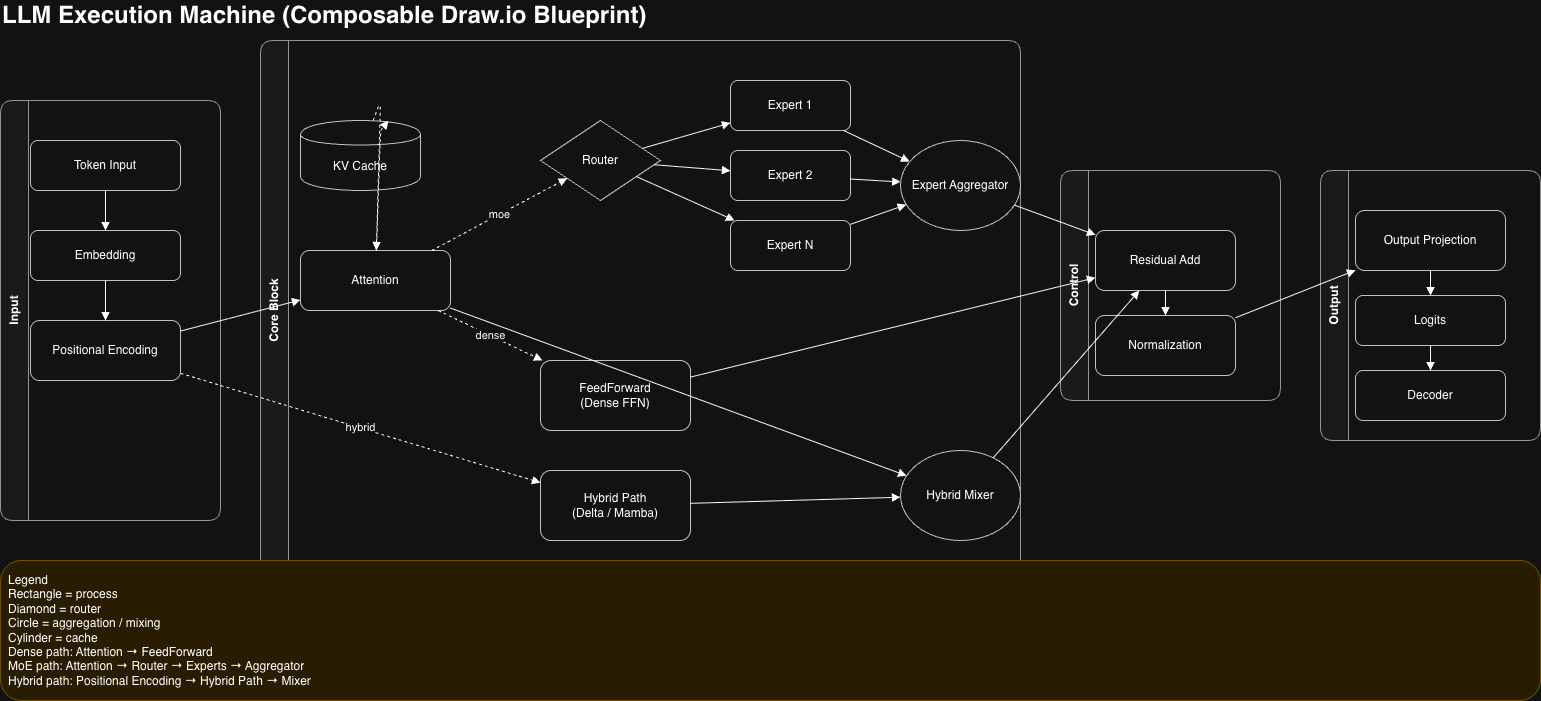

The diagram above was exported from draw.io. Its source (the exported page's mxGraphModel, read from the mxfile embedded in the PNG):
<mxGraphModel dx="1373" dy="781" grid="1" gridSize="10" guides="1" tooltips="1" connect="1" arrows="1" fold="1" page="1" pageScale="1" pageWidth="850" pageHeight="1100" math="0" shadow="0">
  <root>
    <mxCell id="0" />
    <mxCell id="1" parent="0" />
    <mxCell id="XqWRAu2cSQxnMRoQhF8X-1" parent="1" style="swimlane;html=1;rounded=1;whiteSpace=wrap;container=1;collapsible=0;horizontal=0;startSize=28;fillColor=#f5f5f5;strokeColor=#666666;" value="Input" vertex="1">
      <mxGeometry height="420" width="220" x="20" y="120" as="geometry" />
    </mxCell>
    <mxCell id="XqWRAu2cSQxnMRoQhF8X-2" parent="XqWRAu2cSQxnMRoQhF8X-1" style="rounded=1;whiteSpace=wrap;html=1;fillColor=#ffffff;strokeColor=#333333;" value="Token Input" vertex="1">
      <mxGeometry height="50" width="150" x="30" y="40" as="geometry" />
    </mxCell>
    <mxCell id="XqWRAu2cSQxnMRoQhF8X-3" parent="XqWRAu2cSQxnMRoQhF8X-1" style="rounded=1;whiteSpace=wrap;html=1;fillColor=#ffffff;strokeColor=#333333;" value="Embedding" vertex="1">
      <mxGeometry height="50" width="150" x="30" y="130" as="geometry" />
    </mxCell>
    <mxCell id="XqWRAu2cSQxnMRoQhF8X-4" parent="XqWRAu2cSQxnMRoQhF8X-1" style="rounded=1;whiteSpace=wrap;html=1;fillColor=#ffffff;strokeColor=#333333;" value="Positional Encoding" vertex="1">
      <mxGeometry height="60" width="150" x="30" y="220" as="geometry" />
    </mxCell>
    <mxCell id="XqWRAu2cSQxnMRoQhF8X-5" parent="1" style="swimlane;html=1;rounded=1;whiteSpace=wrap;container=1;collapsible=0;horizontal=0;startSize=28;fillColor=#f5f5f5;strokeColor=#666666;" value="Core Block" vertex="1">
      <mxGeometry height="540" width="760" x="280" y="60" as="geometry" />
    </mxCell>
    <mxCell id="XqWRAu2cSQxnMRoQhF8X-6" parent="XqWRAu2cSQxnMRoQhF8X-5" style="rounded=1;whiteSpace=wrap;html=1;fillColor=#ffffff;strokeColor=#333333;" value="Attention" vertex="1">
      <mxGeometry height="60" width="150" x="40" y="210" as="geometry" />
    </mxCell>
    <mxCell id="XqWRAu2cSQxnMRoQhF8X-7" parent="XqWRAu2cSQxnMRoQhF8X-5" style="shape=cylinder;whiteSpace=wrap;html=1;boundedLbl=1;fillColor=#ffffff;strokeColor=#333333;" value="KV Cache" vertex="1">
      <mxGeometry height="70" width="120" x="40" y="80" as="geometry" />
    </mxCell>
    <mxCell id="XqWRAu2cSQxnMRoQhF8X-8" parent="XqWRAu2cSQxnMRoQhF8X-5" style="rounded=1;whiteSpace=wrap;html=1;fillColor=#ffffff;strokeColor=#333333;" value="FeedForward&#10;(Dense FFN)" vertex="1">
      <mxGeometry height="70" width="150" x="280" y="320" as="geometry" />
    </mxCell>
    <mxCell id="XqWRAu2cSQxnMRoQhF8X-9" parent="XqWRAu2cSQxnMRoQhF8X-5" style="rhombus;whiteSpace=wrap;html=1;fillColor=#ffffff;strokeColor=#333333;" value="Router" vertex="1">
      <mxGeometry height="80" width="120" x="280" y="80" as="geometry" />
    </mxCell>
    <mxCell id="XqWRAu2cSQxnMRoQhF8X-10" parent="XqWRAu2cSQxnMRoQhF8X-5" style="rounded=1;whiteSpace=wrap;html=1;fillColor=#ffffff;strokeColor=#333333;" value="Expert 1" vertex="1">
      <mxGeometry height="50" width="120" x="470" y="40" as="geometry" />
    </mxCell>
    <mxCell id="XqWRAu2cSQxnMRoQhF8X-11" parent="XqWRAu2cSQxnMRoQhF8X-5" style="rounded=1;whiteSpace=wrap;html=1;fillColor=#ffffff;strokeColor=#333333;" value="Expert 2" vertex="1">
      <mxGeometry height="50" width="120" x="470" y="110" as="geometry" />
    </mxCell>
    <mxCell id="XqWRAu2cSQxnMRoQhF8X-12" parent="XqWRAu2cSQxnMRoQhF8X-5" style="rounded=1;whiteSpace=wrap;html=1;fillColor=#ffffff;strokeColor=#333333;" value="Expert N" vertex="1">
      <mxGeometry height="50" width="120" x="470" y="180" as="geometry" />
    </mxCell>
    <mxCell id="XqWRAu2cSQxnMRoQhF8X-13" parent="XqWRAu2cSQxnMRoQhF8X-5" style="ellipse;whiteSpace=wrap;html=1;fillColor=#ffffff;strokeColor=#333333;" value="Expert Aggregator" vertex="1">
      <mxGeometry height="90" width="120" x="640" y="100" as="geometry" />
    </mxCell>
    <mxCell id="XqWRAu2cSQxnMRoQhF8X-14" parent="XqWRAu2cSQxnMRoQhF8X-5" style="rounded=1;whiteSpace=wrap;html=1;fillColor=#ffffff;strokeColor=#333333;" value="Hybrid Path&#10;(Delta / Mamba)" vertex="1">
      <mxGeometry height="70" width="150" x="280" y="430" as="geometry" />
    </mxCell>
    <mxCell id="XqWRAu2cSQxnMRoQhF8X-15" parent="XqWRAu2cSQxnMRoQhF8X-5" style="ellipse;whiteSpace=wrap;html=1;fillColor=#ffffff;strokeColor=#333333;" value="Hybrid Mixer" vertex="1">
      <mxGeometry height="90" width="120" x="640" y="410" as="geometry" />
    </mxCell>
    <mxCell id="XqWRAu2cSQxnMRoQhF8X-16" parent="1" style="swimlane;html=1;rounded=1;whiteSpace=wrap;container=1;collapsible=0;horizontal=0;startSize=28;fillColor=#f5f5f5;strokeColor=#666666;" value="Control" vertex="1">
      <mxGeometry height="230" width="220" x="1080" y="190" as="geometry" />
    </mxCell>
    <mxCell id="XqWRAu2cSQxnMRoQhF8X-17" parent="XqWRAu2cSQxnMRoQhF8X-16" style="rounded=1;whiteSpace=wrap;html=1;fillColor=#ffffff;strokeColor=#333333;" value="Residual Add" vertex="1">
      <mxGeometry height="60" width="140" x="35" y="60" as="geometry" />
    </mxCell>
    <mxCell id="XqWRAu2cSQxnMRoQhF8X-18" parent="XqWRAu2cSQxnMRoQhF8X-16" style="rounded=1;whiteSpace=wrap;html=1;fillColor=#ffffff;strokeColor=#333333;" value="Normalization" vertex="1">
      <mxGeometry height="60" width="140" x="35" y="145" as="geometry" />
    </mxCell>
    <mxCell id="XqWRAu2cSQxnMRoQhF8X-19" parent="1" style="swimlane;html=1;rounded=1;whiteSpace=wrap;container=1;collapsible=0;horizontal=0;startSize=28;fillColor=#f5f5f5;strokeColor=#666666;" value="Output" vertex="1">
      <mxGeometry height="270" width="220" x="1340" y="190" as="geometry" />
    </mxCell>
    <mxCell id="XqWRAu2cSQxnMRoQhF8X-20" parent="XqWRAu2cSQxnMRoQhF8X-19" style="rounded=1;whiteSpace=wrap;html=1;fillColor=#ffffff;strokeColor=#333333;" value="Output Projection" vertex="1">
      <mxGeometry height="60" width="150" x="35" y="40" as="geometry" />
    </mxCell>
    <mxCell id="XqWRAu2cSQxnMRoQhF8X-21" parent="XqWRAu2cSQxnMRoQhF8X-19" style="rounded=1;whiteSpace=wrap;html=1;fillColor=#ffffff;strokeColor=#333333;" value="Logits" vertex="1">
      <mxGeometry height="50" width="150" x="35" y="125" as="geometry" />
    </mxCell>
    <mxCell id="XqWRAu2cSQxnMRoQhF8X-22" parent="XqWRAu2cSQxnMRoQhF8X-19" style="rounded=1;whiteSpace=wrap;html=1;fillColor=#ffffff;strokeColor=#333333;" value="Decoder" vertex="1">
      <mxGeometry height="50" width="150" x="35" y="200" as="geometry" />
    </mxCell>
    <mxCell id="XqWRAu2cSQxnMRoQhF8X-23" parent="1" style="rounded=1;whiteSpace=wrap;html=1;align=left;verticalAlign=top;spacing=8;fillColor=#fff2cc;strokeColor=#d6b656;" value="Legend&#10;Rectangle = process&#10;Diamond = router&#10;Circle = aggregation / mixing&#10;Cylinder = cache&#10;Dense path: Attention → FeedForward&#10;MoE path: Attention → Router → Experts → Aggregator&#10;Hybrid path: Positional Encoding → Hybrid Path → Mixer" vertex="1">
      <mxGeometry height="140" width="1540" x="20" y="580" as="geometry" />
    </mxCell>
    <mxCell id="XqWRAu2cSQxnMRoQhF8X-24" edge="1" parent="1" source="XqWRAu2cSQxnMRoQhF8X-2" style="endArrow=block;html=1;rounded=0;" target="XqWRAu2cSQxnMRoQhF8X-3" value="">
      <mxGeometry relative="1" as="geometry" />
    </mxCell>
    <mxCell id="XqWRAu2cSQxnMRoQhF8X-25" edge="1" parent="1" source="XqWRAu2cSQxnMRoQhF8X-3" style="endArrow=block;html=1;rounded=0;" target="XqWRAu2cSQxnMRoQhF8X-4" value="">
      <mxGeometry relative="1" as="geometry" />
    </mxCell>
    <mxCell id="XqWRAu2cSQxnMRoQhF8X-26" edge="1" parent="1" source="XqWRAu2cSQxnMRoQhF8X-4" style="endArrow=block;html=1;rounded=0;" target="XqWRAu2cSQxnMRoQhF8X-6" value="">
      <mxGeometry relative="1" as="geometry" />
    </mxCell>
    <mxCell id="XqWRAu2cSQxnMRoQhF8X-27" edge="1" parent="1" source="XqWRAu2cSQxnMRoQhF8X-6" style="endArrow=block;html=1;rounded=0;dashed=1;" target="XqWRAu2cSQxnMRoQhF8X-8" value="dense">
      <mxGeometry relative="1" as="geometry" />
    </mxCell>
    <mxCell id="XqWRAu2cSQxnMRoQhF8X-28" edge="1" parent="1" source="XqWRAu2cSQxnMRoQhF8X-8" style="endArrow=block;html=1;rounded=0;" target="XqWRAu2cSQxnMRoQhF8X-17" value="">
      <mxGeometry relative="1" as="geometry" />
    </mxCell>
    <mxCell id="XqWRAu2cSQxnMRoQhF8X-29" edge="1" parent="1" source="XqWRAu2cSQxnMRoQhF8X-6" style="endArrow=block;html=1;rounded=0;dashed=1;" target="XqWRAu2cSQxnMRoQhF8X-9" value="moe">
      <mxGeometry relative="1" as="geometry" />
    </mxCell>
    <mxCell id="XqWRAu2cSQxnMRoQhF8X-30" edge="1" parent="1" source="XqWRAu2cSQxnMRoQhF8X-9" style="endArrow=block;html=1;rounded=0;" target="XqWRAu2cSQxnMRoQhF8X-10" value="">
      <mxGeometry relative="1" as="geometry" />
    </mxCell>
    <mxCell id="XqWRAu2cSQxnMRoQhF8X-31" edge="1" parent="1" source="XqWRAu2cSQxnMRoQhF8X-9" style="endArrow=block;html=1;rounded=0;" target="XqWRAu2cSQxnMRoQhF8X-11" value="">
      <mxGeometry relative="1" as="geometry" />
    </mxCell>
    <mxCell id="XqWRAu2cSQxnMRoQhF8X-32" edge="1" parent="1" source="XqWRAu2cSQxnMRoQhF8X-9" style="endArrow=block;html=1;rounded=0;" target="XqWRAu2cSQxnMRoQhF8X-12" value="">
      <mxGeometry relative="1" as="geometry" />
    </mxCell>
    <mxCell id="XqWRAu2cSQxnMRoQhF8X-33" edge="1" parent="1" source="XqWRAu2cSQxnMRoQhF8X-10" style="endArrow=block;html=1;rounded=0;" target="XqWRAu2cSQxnMRoQhF8X-13" value="">
      <mxGeometry relative="1" as="geometry" />
    </mxCell>
    <mxCell id="XqWRAu2cSQxnMRoQhF8X-34" edge="1" parent="1" source="XqWRAu2cSQxnMRoQhF8X-11" style="endArrow=block;html=1;rounded=0;" target="XqWRAu2cSQxnMRoQhF8X-13" value="">
      <mxGeometry relative="1" as="geometry" />
    </mxCell>
    <mxCell id="XqWRAu2cSQxnMRoQhF8X-35" edge="1" parent="1" source="XqWRAu2cSQxnMRoQhF8X-12" style="endArrow=block;html=1;rounded=0;" target="XqWRAu2cSQxnMRoQhF8X-13" value="">
      <mxGeometry relative="1" as="geometry" />
    </mxCell>
    <mxCell id="XqWRAu2cSQxnMRoQhF8X-36" edge="1" parent="1" source="XqWRAu2cSQxnMRoQhF8X-13" style="endArrow=block;html=1;rounded=0;" target="XqWRAu2cSQxnMRoQhF8X-17" value="">
      <mxGeometry relative="1" as="geometry" />
    </mxCell>
    <mxCell id="XqWRAu2cSQxnMRoQhF8X-37" edge="1" parent="1" source="XqWRAu2cSQxnMRoQhF8X-4" style="endArrow=block;html=1;rounded=0;dashed=1;" target="XqWRAu2cSQxnMRoQhF8X-14" value="hybrid">
      <mxGeometry relative="1" as="geometry" />
    </mxCell>
    <mxCell id="XqWRAu2cSQxnMRoQhF8X-38" edge="1" parent="1" source="XqWRAu2cSQxnMRoQhF8X-14" style="endArrow=block;html=1;rounded=0;" target="XqWRAu2cSQxnMRoQhF8X-15" value="">
      <mxGeometry relative="1" as="geometry" />
    </mxCell>
    <mxCell id="XqWRAu2cSQxnMRoQhF8X-39" edge="1" parent="1" source="XqWRAu2cSQxnMRoQhF8X-6" style="endArrow=block;html=1;rounded=0;" target="XqWRAu2cSQxnMRoQhF8X-15" value="">
      <mxGeometry relative="1" as="geometry" />
    </mxCell>
    <mxCell id="XqWRAu2cSQxnMRoQhF8X-40" edge="1" parent="1" source="XqWRAu2cSQxnMRoQhF8X-15" style="endArrow=block;html=1;rounded=0;" target="XqWRAu2cSQxnMRoQhF8X-17" value="">
      <mxGeometry relative="1" as="geometry" />
    </mxCell>
    <mxCell id="XqWRAu2cSQxnMRoQhF8X-41" edge="1" parent="1" source="XqWRAu2cSQxnMRoQhF8X-6" style="endArrow=block;html=1;rounded=1;dashed=1;" target="XqWRAu2cSQxnMRoQhF8X-7" value="">
      <mxGeometry relative="1" as="geometry">
        <Array as="points">
          <mxPoint x="400" y="150" />
        </Array>
      </mxGeometry>
    </mxCell>
    <mxCell id="XqWRAu2cSQxnMRoQhF8X-42" edge="1" parent="1" source="XqWRAu2cSQxnMRoQhF8X-7" style="endArrow=block;html=1;rounded=1;dashed=1;" target="XqWRAu2cSQxnMRoQhF8X-6" value="">
      <mxGeometry relative="1" as="geometry">
        <Array as="points">
          <mxPoint x="400" y="120" />
        </Array>
      </mxGeometry>
    </mxCell>
    <mxCell id="XqWRAu2cSQxnMRoQhF8X-43" edge="1" parent="1" source="XqWRAu2cSQxnMRoQhF8X-17" style="endArrow=block;html=1;rounded=0;" target="XqWRAu2cSQxnMRoQhF8X-18" value="">
      <mxGeometry relative="1" as="geometry" />
    </mxCell>
    <mxCell id="XqWRAu2cSQxnMRoQhF8X-44" edge="1" parent="1" source="XqWRAu2cSQxnMRoQhF8X-18" style="endArrow=block;html=1;rounded=0;" target="XqWRAu2cSQxnMRoQhF8X-20" value="">
      <mxGeometry relative="1" as="geometry" />
    </mxCell>
    <mxCell id="XqWRAu2cSQxnMRoQhF8X-45" edge="1" parent="1" source="XqWRAu2cSQxnMRoQhF8X-20" style="endArrow=block;html=1;rounded=0;" target="XqWRAu2cSQxnMRoQhF8X-21" value="">
      <mxGeometry relative="1" as="geometry" />
    </mxCell>
    <mxCell id="XqWRAu2cSQxnMRoQhF8X-46" edge="1" parent="1" source="XqWRAu2cSQxnMRoQhF8X-21" style="endArrow=block;html=1;rounded=0;" target="XqWRAu2cSQxnMRoQhF8X-22" value="">
      <mxGeometry relative="1" as="geometry" />
    </mxCell>
    <mxCell id="XqWRAu2cSQxnMRoQhF8X-47" parent="1" style="text;html=1;strokeColor=none;fillColor=none;align=left;verticalAlign=middle;fontSize=24;fontStyle=1;" value="LLM Execution Machine (Composable Draw.io Blueprint)" vertex="1">
      <mxGeometry height="30" width="700" x="20" y="20" as="geometry" />
    </mxCell>
  </root>
</mxGraphModel>